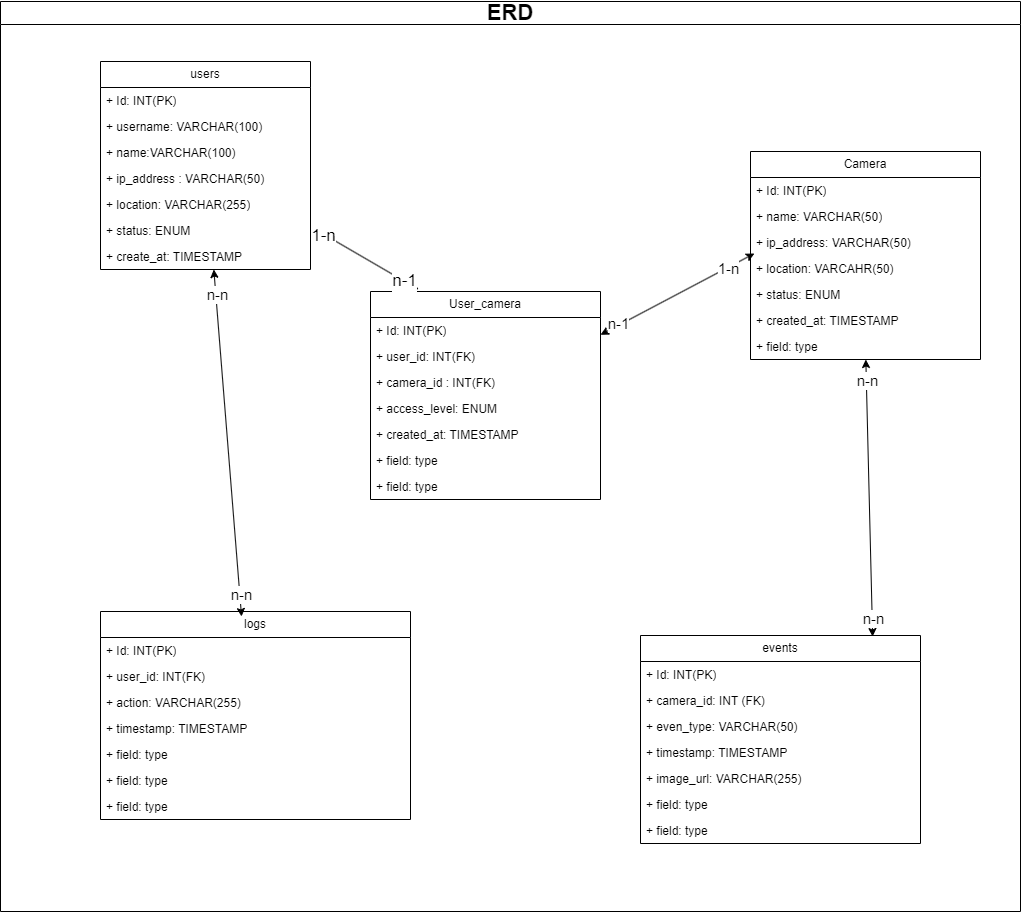

The diagram above was exported from draw.io. Its source (the exported page's mxGraphModel, read from the mxfile embedded in the PNG):
<mxGraphModel dx="4293" dy="2595" grid="1" gridSize="10" guides="1" tooltips="1" connect="1" arrows="1" fold="1" page="1" pageScale="1" pageWidth="850" pageHeight="1100" math="0" shadow="0">
  <root>
    <mxCell id="0" />
    <mxCell id="1" parent="0" />
    <mxCell id="2" value="ERD" style="swimlane;whiteSpace=wrap;html=1;startSize=23;fontSize=22;swimlaneFillColor=default;" vertex="1" parent="1">
      <mxGeometry x="290" y="-292" width="1020" height="910" as="geometry" />
    </mxCell>
    <mxCell id="3" value="User_camera" style="swimlane;fontStyle=0;childLayout=stackLayout;horizontal=1;startSize=26;fillColor=none;horizontalStack=0;resizeParent=1;resizeParentMax=0;resizeLast=0;collapsible=1;marginBottom=0;whiteSpace=wrap;html=1;" vertex="1" parent="2">
      <mxGeometry x="370" y="290" width="230" height="208" as="geometry" />
    </mxCell>
    <mxCell id="4" value="+ Id: INT(PK)" style="text;strokeColor=none;fillColor=none;align=left;verticalAlign=top;spacingLeft=4;spacingRight=4;overflow=hidden;rotatable=0;points=[[0,0.5],[1,0.5]];portConstraint=eastwest;whiteSpace=wrap;html=1;" vertex="1" parent="3">
      <mxGeometry y="26" width="230" height="26" as="geometry" />
    </mxCell>
    <mxCell id="5" value="+ user_id: INT(FK)" style="text;strokeColor=none;fillColor=none;align=left;verticalAlign=top;spacingLeft=4;spacingRight=4;overflow=hidden;rotatable=0;points=[[0,0.5],[1,0.5]];portConstraint=eastwest;whiteSpace=wrap;html=1;" vertex="1" parent="3">
      <mxGeometry y="52" width="230" height="26" as="geometry" />
    </mxCell>
    <mxCell id="6" value="+ camera_id : INT(FK)" style="text;strokeColor=none;fillColor=none;align=left;verticalAlign=top;spacingLeft=4;spacingRight=4;overflow=hidden;rotatable=0;points=[[0,0.5],[1,0.5]];portConstraint=eastwest;whiteSpace=wrap;html=1;" vertex="1" parent="3">
      <mxGeometry y="78" width="230" height="26" as="geometry" />
    </mxCell>
    <mxCell id="7" value="+ access_level: ENUM" style="text;strokeColor=none;fillColor=none;align=left;verticalAlign=top;spacingLeft=4;spacingRight=4;overflow=hidden;rotatable=0;points=[[0,0.5],[1,0.5]];portConstraint=eastwest;whiteSpace=wrap;html=1;" vertex="1" parent="3">
      <mxGeometry y="104" width="230" height="26" as="geometry" />
    </mxCell>
    <mxCell id="8" value="+ created_at: TIMESTAMP" style="text;strokeColor=none;fillColor=none;align=left;verticalAlign=top;spacingLeft=4;spacingRight=4;overflow=hidden;rotatable=0;points=[[0,0.5],[1,0.5]];portConstraint=eastwest;whiteSpace=wrap;html=1;" vertex="1" parent="3">
      <mxGeometry y="130" width="230" height="26" as="geometry" />
    </mxCell>
    <mxCell id="9" value="+ field: type" style="text;strokeColor=none;fillColor=none;align=left;verticalAlign=top;spacingLeft=4;spacingRight=4;overflow=hidden;rotatable=0;points=[[0,0.5],[1,0.5]];portConstraint=eastwest;whiteSpace=wrap;html=1;" vertex="1" parent="3">
      <mxGeometry y="156" width="230" height="26" as="geometry" />
    </mxCell>
    <mxCell id="10" value="+ field: type" style="text;strokeColor=none;fillColor=none;align=left;verticalAlign=top;spacingLeft=4;spacingRight=4;overflow=hidden;rotatable=0;points=[[0,0.5],[1,0.5]];portConstraint=eastwest;whiteSpace=wrap;html=1;" vertex="1" parent="3">
      <mxGeometry y="182" width="230" height="26" as="geometry" />
    </mxCell>
    <mxCell id="11" value="users" style="swimlane;fontStyle=0;childLayout=stackLayout;horizontal=1;startSize=26;fillColor=none;horizontalStack=0;resizeParent=1;resizeParentMax=0;resizeLast=0;collapsible=1;marginBottom=0;whiteSpace=wrap;html=1;" vertex="1" parent="2">
      <mxGeometry x="100" y="60" width="210" height="208" as="geometry" />
    </mxCell>
    <mxCell id="12" value="+ Id: INT(PK)" style="text;strokeColor=none;fillColor=none;align=left;verticalAlign=top;spacingLeft=4;spacingRight=4;overflow=hidden;rotatable=0;points=[[0,0.5],[1,0.5]];portConstraint=eastwest;whiteSpace=wrap;html=1;" vertex="1" parent="11">
      <mxGeometry y="26" width="210" height="26" as="geometry" />
    </mxCell>
    <mxCell id="13" value="+ username: VARCHAR(100)&amp;nbsp;" style="text;strokeColor=none;fillColor=none;align=left;verticalAlign=top;spacingLeft=4;spacingRight=4;overflow=hidden;rotatable=0;points=[[0,0.5],[1,0.5]];portConstraint=eastwest;whiteSpace=wrap;html=1;" vertex="1" parent="11">
      <mxGeometry y="52" width="210" height="26" as="geometry" />
    </mxCell>
    <mxCell id="14" value="+ name:VARCHAR(100)" style="text;strokeColor=none;fillColor=none;align=left;verticalAlign=top;spacingLeft=4;spacingRight=4;overflow=hidden;rotatable=0;points=[[0,0.5],[1,0.5]];portConstraint=eastwest;whiteSpace=wrap;html=1;" vertex="1" parent="11">
      <mxGeometry y="78" width="210" height="26" as="geometry" />
    </mxCell>
    <mxCell id="15" value="+ ip_address : VARCHAR(50)&amp;nbsp;" style="text;strokeColor=none;fillColor=none;align=left;verticalAlign=top;spacingLeft=4;spacingRight=4;overflow=hidden;rotatable=0;points=[[0,0.5],[1,0.5]];portConstraint=eastwest;whiteSpace=wrap;html=1;" vertex="1" parent="11">
      <mxGeometry y="104" width="210" height="26" as="geometry" />
    </mxCell>
    <mxCell id="16" value="+ location: VARCHAR(255)" style="text;strokeColor=none;fillColor=none;align=left;verticalAlign=top;spacingLeft=4;spacingRight=4;overflow=hidden;rotatable=0;points=[[0,0.5],[1,0.5]];portConstraint=eastwest;whiteSpace=wrap;html=1;" vertex="1" parent="11">
      <mxGeometry y="130" width="210" height="26" as="geometry" />
    </mxCell>
    <mxCell id="17" value="+ status: ENUM" style="text;strokeColor=none;fillColor=none;align=left;verticalAlign=top;spacingLeft=4;spacingRight=4;overflow=hidden;rotatable=0;points=[[0,0.5],[1,0.5]];portConstraint=eastwest;whiteSpace=wrap;html=1;" vertex="1" parent="11">
      <mxGeometry y="156" width="210" height="26" as="geometry" />
    </mxCell>
    <mxCell id="18" value="+ create_at: TIMESTAMP" style="text;strokeColor=none;fillColor=none;align=left;verticalAlign=top;spacingLeft=4;spacingRight=4;overflow=hidden;rotatable=0;points=[[0,0.5],[1,0.5]];portConstraint=eastwest;whiteSpace=wrap;html=1;" vertex="1" parent="11">
      <mxGeometry y="182" width="210" height="26" as="geometry" />
    </mxCell>
    <mxCell id="19" value="Camera" style="swimlane;fontStyle=0;childLayout=stackLayout;horizontal=1;startSize=26;fillColor=none;horizontalStack=0;resizeParent=1;resizeParentMax=0;resizeLast=0;collapsible=1;marginBottom=0;whiteSpace=wrap;html=1;" vertex="1" parent="2">
      <mxGeometry x="750" y="150" width="230" height="208" as="geometry" />
    </mxCell>
    <mxCell id="20" value="+ Id: INT(PK)" style="text;strokeColor=none;fillColor=none;align=left;verticalAlign=top;spacingLeft=4;spacingRight=4;overflow=hidden;rotatable=0;points=[[0,0.5],[1,0.5]];portConstraint=eastwest;whiteSpace=wrap;html=1;" vertex="1" parent="19">
      <mxGeometry y="26" width="230" height="26" as="geometry" />
    </mxCell>
    <mxCell id="21" value="+ name: VARCHAR(50)" style="text;strokeColor=none;fillColor=none;align=left;verticalAlign=top;spacingLeft=4;spacingRight=4;overflow=hidden;rotatable=0;points=[[0,0.5],[1,0.5]];portConstraint=eastwest;whiteSpace=wrap;html=1;" vertex="1" parent="19">
      <mxGeometry y="52" width="230" height="26" as="geometry" />
    </mxCell>
    <mxCell id="22" value="+ ip_address: VARCHAR(50)" style="text;strokeColor=none;fillColor=none;align=left;verticalAlign=top;spacingLeft=4;spacingRight=4;overflow=hidden;rotatable=0;points=[[0,0.5],[1,0.5]];portConstraint=eastwest;whiteSpace=wrap;html=1;" vertex="1" parent="19">
      <mxGeometry y="78" width="230" height="26" as="geometry" />
    </mxCell>
    <mxCell id="23" value="+ location: VARCAHR(50)" style="text;strokeColor=none;fillColor=none;align=left;verticalAlign=top;spacingLeft=4;spacingRight=4;overflow=hidden;rotatable=0;points=[[0,0.5],[1,0.5]];portConstraint=eastwest;whiteSpace=wrap;html=1;" vertex="1" parent="19">
      <mxGeometry y="104" width="230" height="26" as="geometry" />
    </mxCell>
    <mxCell id="24" value="+ status: ENUM" style="text;strokeColor=none;fillColor=none;align=left;verticalAlign=top;spacingLeft=4;spacingRight=4;overflow=hidden;rotatable=0;points=[[0,0.5],[1,0.5]];portConstraint=eastwest;whiteSpace=wrap;html=1;" vertex="1" parent="19">
      <mxGeometry y="130" width="230" height="26" as="geometry" />
    </mxCell>
    <mxCell id="25" value="+ created_at: TIMESTAMP" style="text;strokeColor=none;fillColor=none;align=left;verticalAlign=top;spacingLeft=4;spacingRight=4;overflow=hidden;rotatable=0;points=[[0,0.5],[1,0.5]];portConstraint=eastwest;whiteSpace=wrap;html=1;" vertex="1" parent="19">
      <mxGeometry y="156" width="230" height="26" as="geometry" />
    </mxCell>
    <mxCell id="26" value="+ field: type" style="text;strokeColor=none;fillColor=none;align=left;verticalAlign=top;spacingLeft=4;spacingRight=4;overflow=hidden;rotatable=0;points=[[0,0.5],[1,0.5]];portConstraint=eastwest;whiteSpace=wrap;html=1;" vertex="1" parent="19">
      <mxGeometry y="182" width="230" height="26" as="geometry" />
    </mxCell>
    <mxCell id="27" value="" style="endArrow=classic;startArrow=classic;html=1;rounded=0;exitX=0.209;exitY=-0.01;exitDx=0;exitDy=0;exitPerimeter=0;" edge="1" parent="2" source="3" target="11">
      <mxGeometry width="50" height="50" relative="1" as="geometry">
        <mxPoint x="130" y="380" as="sourcePoint" />
        <mxPoint x="180" y="330" as="targetPoint" />
      </mxGeometry>
    </mxCell>
    <mxCell id="28" value="1-n" style="edgeLabel;html=1;align=center;verticalAlign=middle;resizable=0;points=[];fontSize=17;" vertex="1" connectable="0" parent="27">
      <mxGeometry x="0.7622" y="2" relative="1" as="geometry">
        <mxPoint as="offset" />
      </mxGeometry>
    </mxCell>
    <mxCell id="29" value="n-1" style="edgeLabel;html=1;align=center;verticalAlign=middle;resizable=0;points=[];fontSize=17;" vertex="1" connectable="0" parent="27">
      <mxGeometry x="-0.7199" relative="1" as="geometry">
        <mxPoint as="offset" />
      </mxGeometry>
    </mxCell>
    <mxCell id="30" value="" style="endArrow=classic;startArrow=classic;html=1;rounded=0;entryX=0.017;entryY=-0.077;entryDx=0;entryDy=0;entryPerimeter=0;" edge="1" parent="2" source="3" target="23">
      <mxGeometry width="50" height="50" relative="1" as="geometry">
        <mxPoint x="507" y="305" as="sourcePoint" />
        <mxPoint x="322" y="176" as="targetPoint" />
      </mxGeometry>
    </mxCell>
    <mxCell id="31" value="n-1" style="edgeLabel;html=1;align=center;verticalAlign=middle;resizable=0;points=[];fontSize=15;" vertex="1" connectable="0" parent="30">
      <mxGeometry x="-0.7521" y="2" relative="1" as="geometry">
        <mxPoint as="offset" />
      </mxGeometry>
    </mxCell>
    <mxCell id="32" value="1-n" style="edgeLabel;html=1;align=center;verticalAlign=middle;resizable=0;points=[];fontSize=15;" vertex="1" connectable="0" parent="30">
      <mxGeometry x="0.6505" relative="1" as="geometry">
        <mxPoint as="offset" />
      </mxGeometry>
    </mxCell>
    <mxCell id="33" value="logs" style="swimlane;fontStyle=0;childLayout=stackLayout;horizontal=1;startSize=26;fillColor=none;horizontalStack=0;resizeParent=1;resizeParentMax=0;resizeLast=0;collapsible=1;marginBottom=0;whiteSpace=wrap;html=1;" vertex="1" parent="2">
      <mxGeometry x="100" y="610" width="310" height="208" as="geometry" />
    </mxCell>
    <mxCell id="34" value="+ Id: INT(PK)" style="text;strokeColor=none;fillColor=none;align=left;verticalAlign=top;spacingLeft=4;spacingRight=4;overflow=hidden;rotatable=0;points=[[0,0.5],[1,0.5]];portConstraint=eastwest;whiteSpace=wrap;html=1;" vertex="1" parent="33">
      <mxGeometry y="26" width="310" height="26" as="geometry" />
    </mxCell>
    <mxCell id="35" value="+ user_id: INT(FK)" style="text;strokeColor=none;fillColor=none;align=left;verticalAlign=top;spacingLeft=4;spacingRight=4;overflow=hidden;rotatable=0;points=[[0,0.5],[1,0.5]];portConstraint=eastwest;whiteSpace=wrap;html=1;" vertex="1" parent="33">
      <mxGeometry y="52" width="310" height="26" as="geometry" />
    </mxCell>
    <mxCell id="36" value="+ action: VARCHAR(255)" style="text;strokeColor=none;fillColor=none;align=left;verticalAlign=top;spacingLeft=4;spacingRight=4;overflow=hidden;rotatable=0;points=[[0,0.5],[1,0.5]];portConstraint=eastwest;whiteSpace=wrap;html=1;" vertex="1" parent="33">
      <mxGeometry y="78" width="310" height="26" as="geometry" />
    </mxCell>
    <mxCell id="37" value="+ timestamp: TIMESTAMP" style="text;strokeColor=none;fillColor=none;align=left;verticalAlign=top;spacingLeft=4;spacingRight=4;overflow=hidden;rotatable=0;points=[[0,0.5],[1,0.5]];portConstraint=eastwest;whiteSpace=wrap;html=1;" vertex="1" parent="33">
      <mxGeometry y="104" width="310" height="26" as="geometry" />
    </mxCell>
    <mxCell id="38" value="+ field: type" style="text;strokeColor=none;fillColor=none;align=left;verticalAlign=top;spacingLeft=4;spacingRight=4;overflow=hidden;rotatable=0;points=[[0,0.5],[1,0.5]];portConstraint=eastwest;whiteSpace=wrap;html=1;" vertex="1" parent="33">
      <mxGeometry y="130" width="310" height="26" as="geometry" />
    </mxCell>
    <mxCell id="39" value="+ field: type" style="text;strokeColor=none;fillColor=none;align=left;verticalAlign=top;spacingLeft=4;spacingRight=4;overflow=hidden;rotatable=0;points=[[0,0.5],[1,0.5]];portConstraint=eastwest;whiteSpace=wrap;html=1;" vertex="1" parent="33">
      <mxGeometry y="156" width="310" height="26" as="geometry" />
    </mxCell>
    <mxCell id="40" value="+ field: type" style="text;strokeColor=none;fillColor=none;align=left;verticalAlign=top;spacingLeft=4;spacingRight=4;overflow=hidden;rotatable=0;points=[[0,0.5],[1,0.5]];portConstraint=eastwest;whiteSpace=wrap;html=1;" vertex="1" parent="33">
      <mxGeometry y="182" width="310" height="26" as="geometry" />
    </mxCell>
    <mxCell id="41" value="" style="endArrow=classic;startArrow=classic;html=1;rounded=0;entryX=0.455;entryY=0.024;entryDx=0;entryDy=0;entryPerimeter=0;" edge="1" parent="2" source="11" target="33">
      <mxGeometry width="50" height="50" relative="1" as="geometry">
        <mxPoint x="876" y="368" as="sourcePoint" />
        <mxPoint x="892" y="671" as="targetPoint" />
      </mxGeometry>
    </mxCell>
    <mxCell id="42" value="n-n" style="edgeLabel;html=1;align=center;verticalAlign=middle;resizable=0;points=[];fontSize=15;" vertex="1" connectable="0" parent="41">
      <mxGeometry x="-0.8544" y="1" relative="1" as="geometry">
        <mxPoint as="offset" />
      </mxGeometry>
    </mxCell>
    <mxCell id="43" value="n-n" style="edgeLabel;html=1;align=center;verticalAlign=middle;resizable=0;points=[];fontSize=15;" vertex="1" connectable="0" parent="41">
      <mxGeometry x="0.8681" y="1" relative="1" as="geometry">
        <mxPoint as="offset" />
      </mxGeometry>
    </mxCell>
    <mxCell id="44" value="events" style="swimlane;fontStyle=0;childLayout=stackLayout;horizontal=1;startSize=26;fillColor=none;horizontalStack=0;resizeParent=1;resizeParentMax=0;resizeLast=0;collapsible=1;marginBottom=0;whiteSpace=wrap;html=1;" vertex="1" parent="2">
      <mxGeometry x="640" y="634" width="280" height="208" as="geometry" />
    </mxCell>
    <mxCell id="45" value="+ Id: INT(PK)" style="text;strokeColor=none;fillColor=none;align=left;verticalAlign=top;spacingLeft=4;spacingRight=4;overflow=hidden;rotatable=0;points=[[0,0.5],[1,0.5]];portConstraint=eastwest;whiteSpace=wrap;html=1;" vertex="1" parent="44">
      <mxGeometry y="26" width="280" height="26" as="geometry" />
    </mxCell>
    <mxCell id="46" value="+ camera_id: INT (FK)" style="text;strokeColor=none;fillColor=none;align=left;verticalAlign=top;spacingLeft=4;spacingRight=4;overflow=hidden;rotatable=0;points=[[0,0.5],[1,0.5]];portConstraint=eastwest;whiteSpace=wrap;html=1;" vertex="1" parent="44">
      <mxGeometry y="52" width="280" height="26" as="geometry" />
    </mxCell>
    <mxCell id="47" value="+ even_type: VARCHAR(50)" style="text;strokeColor=none;fillColor=none;align=left;verticalAlign=top;spacingLeft=4;spacingRight=4;overflow=hidden;rotatable=0;points=[[0,0.5],[1,0.5]];portConstraint=eastwest;whiteSpace=wrap;html=1;" vertex="1" parent="44">
      <mxGeometry y="78" width="280" height="26" as="geometry" />
    </mxCell>
    <mxCell id="48" value="+ timestamp: TIMESTAMP" style="text;strokeColor=none;fillColor=none;align=left;verticalAlign=top;spacingLeft=4;spacingRight=4;overflow=hidden;rotatable=0;points=[[0,0.5],[1,0.5]];portConstraint=eastwest;whiteSpace=wrap;html=1;" vertex="1" parent="44">
      <mxGeometry y="104" width="280" height="26" as="geometry" />
    </mxCell>
    <mxCell id="49" value="+ image_url: VARCHAR(255)" style="text;strokeColor=none;fillColor=none;align=left;verticalAlign=top;spacingLeft=4;spacingRight=4;overflow=hidden;rotatable=0;points=[[0,0.5],[1,0.5]];portConstraint=eastwest;whiteSpace=wrap;html=1;" vertex="1" parent="44">
      <mxGeometry y="130" width="280" height="26" as="geometry" />
    </mxCell>
    <mxCell id="50" value="+ field: type" style="text;strokeColor=none;fillColor=none;align=left;verticalAlign=top;spacingLeft=4;spacingRight=4;overflow=hidden;rotatable=0;points=[[0,0.5],[1,0.5]];portConstraint=eastwest;whiteSpace=wrap;html=1;" vertex="1" parent="44">
      <mxGeometry y="156" width="280" height="26" as="geometry" />
    </mxCell>
    <mxCell id="51" value="+ field: type" style="text;strokeColor=none;fillColor=none;align=left;verticalAlign=top;spacingLeft=4;spacingRight=4;overflow=hidden;rotatable=0;points=[[0,0.5],[1,0.5]];portConstraint=eastwest;whiteSpace=wrap;html=1;" vertex="1" parent="44">
      <mxGeometry y="182" width="280" height="26" as="geometry" />
    </mxCell>
    <mxCell id="52" value="" style="endArrow=classic;startArrow=classic;html=1;rounded=0;entryX=0.829;entryY=0.005;entryDx=0;entryDy=0;entryPerimeter=0;" edge="1" parent="2" source="26" target="44">
      <mxGeometry width="50" height="50" relative="1" as="geometry">
        <mxPoint x="-263" y="417" as="sourcePoint" />
        <mxPoint x="-448" y="288" as="targetPoint" />
      </mxGeometry>
    </mxCell>
    <mxCell id="53" value="n-n" style="edgeLabel;html=1;align=center;verticalAlign=middle;resizable=0;points=[];fontSize=15;" vertex="1" connectable="0" parent="52">
      <mxGeometry x="-0.8544" y="1" relative="1" as="geometry">
        <mxPoint as="offset" />
      </mxGeometry>
    </mxCell>
    <mxCell id="54" value="n-n" style="edgeLabel;html=1;align=center;verticalAlign=middle;resizable=0;points=[];fontSize=15;" vertex="1" connectable="0" parent="52">
      <mxGeometry x="0.8681" y="1" relative="1" as="geometry">
        <mxPoint as="offset" />
      </mxGeometry>
    </mxCell>
  </root>
</mxGraphModel>